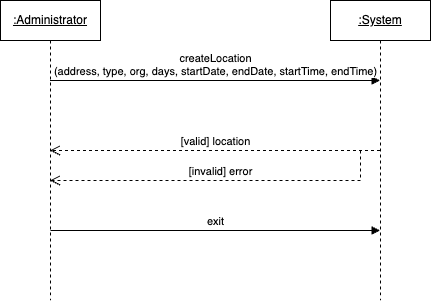

The diagram above was exported from draw.io. Its source (the exported page's mxGraphModel, read from the mxfile embedded in the PNG):
<mxGraphModel dx="984" dy="594" grid="1" gridSize="10" guides="1" tooltips="1" connect="1" arrows="1" fold="1" page="1" pageScale="1" pageWidth="1169" pageHeight="827" math="0" shadow="0">
  <root>
    <mxCell id="0" />
    <mxCell id="1" parent="0" />
    <mxCell id="Luh7zNv0Ot9hYtNXf_0F-1" value="&lt;u&gt;:Administrator&lt;/u&gt;" style="shape=umlLifeline;perimeter=lifelinePerimeter;whiteSpace=wrap;html=1;container=1;dropTarget=0;collapsible=0;recursiveResize=0;outlineConnect=0;portConstraint=eastwest;newEdgeStyle={&quot;curved&quot;:0,&quot;rounded&quot;:0};" vertex="1" parent="1">
      <mxGeometry x="130" y="80" width="100" height="300" as="geometry" />
    </mxCell>
    <mxCell id="Luh7zNv0Ot9hYtNXf_0F-2" value="&lt;u&gt;:System&lt;/u&gt;" style="shape=umlLifeline;perimeter=lifelinePerimeter;whiteSpace=wrap;html=1;container=1;dropTarget=0;collapsible=0;recursiveResize=0;outlineConnect=0;portConstraint=eastwest;newEdgeStyle={&quot;curved&quot;:0,&quot;rounded&quot;:0};" vertex="1" parent="1">
      <mxGeometry x="460" y="80" width="100" height="300" as="geometry" />
    </mxCell>
    <mxCell id="Luh7zNv0Ot9hYtNXf_0F-3" value="createLocation&lt;div&gt;(address, type, org, days, startDate, endDate, startTime, endTime)&lt;/div&gt;" style="html=1;verticalAlign=bottom;endArrow=block;curved=0;rounded=0;" edge="1" parent="1" target="Luh7zNv0Ot9hYtNXf_0F-2">
      <mxGeometry width="80" relative="1" as="geometry">
        <mxPoint x="179.5" y="160" as="sourcePoint" />
        <mxPoint x="329.5" y="160" as="targetPoint" />
        <mxPoint as="offset" />
      </mxGeometry>
    </mxCell>
    <mxCell id="Luh7zNv0Ot9hYtNXf_0F-4" value="[valid] location" style="html=1;verticalAlign=bottom;endArrow=open;dashed=1;endSize=8;curved=0;rounded=0;" edge="1" parent="1" source="Luh7zNv0Ot9hYtNXf_0F-2" target="Luh7zNv0Ot9hYtNXf_0F-1">
      <mxGeometry relative="1" as="geometry">
        <mxPoint x="380" y="229.5" as="sourcePoint" />
        <mxPoint x="300" y="229.5" as="targetPoint" />
      </mxGeometry>
    </mxCell>
    <mxCell id="Luh7zNv0Ot9hYtNXf_0F-5" value="[invalid] error" style="html=1;verticalAlign=bottom;endArrow=open;dashed=1;endSize=8;curved=0;rounded=0;" edge="1" parent="1" target="Luh7zNv0Ot9hYtNXf_0F-1">
      <mxGeometry x="-0.0026" relative="1" as="geometry">
        <mxPoint x="490" y="230" as="sourcePoint" />
        <mxPoint x="270" y="260" as="targetPoint" />
        <Array as="points">
          <mxPoint x="490" y="260" />
        </Array>
        <mxPoint as="offset" />
      </mxGeometry>
    </mxCell>
    <mxCell id="Luh7zNv0Ot9hYtNXf_0F-6" value="exit" style="html=1;verticalAlign=bottom;endArrow=block;curved=0;rounded=0;" edge="1" parent="1" target="Luh7zNv0Ot9hYtNXf_0F-2">
      <mxGeometry width="80" relative="1" as="geometry">
        <mxPoint x="180" y="310" as="sourcePoint" />
        <mxPoint x="260" y="310" as="targetPoint" />
      </mxGeometry>
    </mxCell>
  </root>
</mxGraphModel>